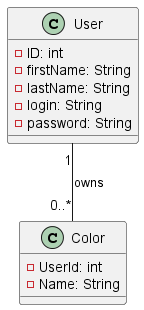

The diagram above was rendered by PlantUML. Its source (embedded in the PNG):
@startuml

class User {
    - ID: int
    - firstName: String
    - lastName: String
    - login: String
    - password: String
}

class Color {
    - UserId: int
    - Name: String
}

User "1" -- "0..*" Color : owns

@enduml